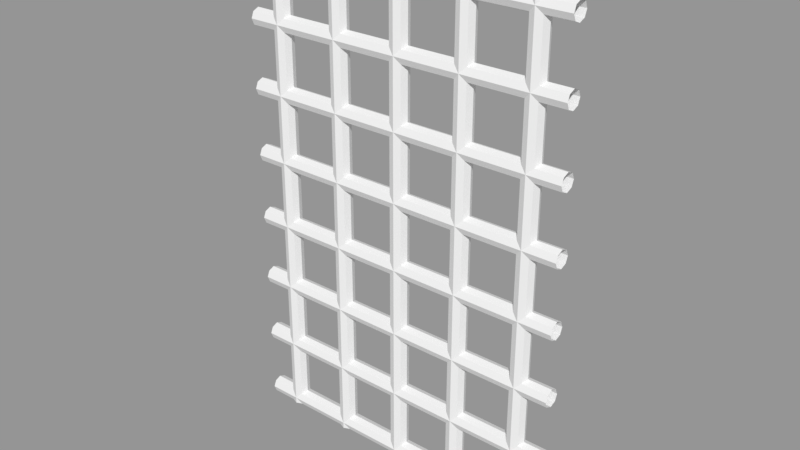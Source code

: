 # Source: CastleGate.blend  (saved by Blender 2.79.0; exported with 4.5.12 LTS)
import bpy
from mathutils import Matrix  # noqa: F401  (used for matrix-valued properties, if any)

bpy.ops.wm.read_factory_settings(use_empty=True)
scene = bpy.context.scene
scene.name = 'Scene'

# ---- collections
col_collection_1 = bpy.data.collections.new('Collection 1'); scene.collection.children.link(col_collection_1)

# ---- meshes
me_cube_042 = bpy.data.meshes.new('Cube.042')
me_cube_042.from_pydata([(-1.307, 0.08586, -2.396), (-1.307, 0.08586, 2.505), (-1.246, 0.06071, -2.396), (-1.246, 0.06071, 2.505), (-1.221, -5.988e-09, -2.396), (-1.221, -5.988e-09, 2.505), (-1.246, -0.06071, -2.396), (-1.246, -0.06071, 2.505), (-1.307, -0.08586, -2.396), (-1.307, -0.08586, 2.505), (-1.368, -0.06071, -2.396), (-1.368, -0.06071, 2.505), (-1.393, -8.701e-10, -2.396), (-1.393, -8.701e-10, 2.505), (-1.368, 0.06071, -2.396), (-1.368, 0.06071, 2.505), (-0.6544, 0.08586, -2.396), (-0.6544, 0.08586, 2.505), (-0.5937, 0.06071, -2.396), (-0.5937, 0.06071, 2.505), (-0.5685, -5.988e-09, -2.396), (-0.5685, -5.988e-09, 2.505), (-0.5937, -0.06071, -2.396), (-0.5937, -0.06071, 2.505), (-0.6544, -0.08586, -2.396), (-0.6544, -0.08586, 2.505), (-0.7151, -0.06071, -2.396), (-0.7151, -0.06071, 2.505), (-0.7403, -8.701e-10, -2.396), (-0.7403, -8.701e-10, 2.505), (-0.7151, 0.06071, -2.396), (-0.7151, 0.06071, 2.505), (-0.001852, 0.08586, -2.396), (-0.001852, 0.08586, 2.505), (0.05886, 0.06071, -2.396), (0.05886, 0.06071, 2.505), (0.08401, -5.988e-09, -2.396), (0.08401, -5.988e-09, 2.505), (0.05886, -0.06071, -2.396), (0.05886, -0.06071, 2.505), (-0.001852, -0.08586, -2.396), (-0.001852, -0.08586, 2.505), (-0.06257, -0.06071, -2.396), (-0.06257, -0.06071, 2.505), (-0.08771, -8.701e-10, -2.396), (-0.08771, -8.701e-10, 2.505), (-0.06257, 0.06071, -2.396), (-0.06257, 0.06071, 2.505), (0.6507, 0.08586, -2.396), (0.6507, 0.08586, 2.505), (0.7114, 0.06071, -2.396), (0.7114, 0.06071, 2.505), (0.7366, -5.988e-09, -2.396), (0.7366, -5.988e-09, 2.505), (0.7114, -0.06071, -2.396), (0.7114, -0.06071, 2.505), (0.6507, -0.08586, -2.396), (0.6507, -0.08586, 2.505), (0.59, -0.06071, -2.396), (0.59, -0.06071, 2.505), (0.5648, -8.701e-10, -2.396), (0.5648, -8.701e-10, 2.505), (0.59, 0.06071, -2.396), (0.59, 0.06071, 2.505), (1.303, 0.08586, -2.396), (1.303, 0.08586, 2.505), (1.364, 0.06071, -2.396), (1.364, 0.06071, 2.505), (1.389, -5.988e-09, -2.396), (1.389, -5.988e-09, 2.505), (1.364, -0.06071, -2.396), (1.364, -0.06071, 2.505), (1.303, -0.08586, -2.396), (1.303, -0.08586, 2.505), (1.243, -0.06071, -2.396), (1.243, -0.06071, 2.505), (1.217, -8.701e-10, -2.396), (1.217, -8.701e-10, 2.505), (1.243, 0.06071, -2.396), (1.243, 0.06071, 2.505), (-1.62, 0.08586, 2.232), (1.624, 0.08586, 2.232), (-1.62, 0.06071, 2.172), (1.624, 0.06071, 2.172), (-1.62, -7.245e-09, 2.147), (1.624, -7.245e-09, 2.147), (-1.62, -0.06071, 2.172), (1.624, -0.06071, 2.172), (-1.62, -0.08586, 2.232), (1.624, -0.08586, 2.232), (-1.62, -0.06071, 2.293), (1.624, -0.06071, 2.293), (-1.62, -2.127e-09, 2.318), (1.624, -2.127e-09, 2.318), (-1.62, 0.06071, 2.293), (1.624, 0.06071, 2.293), (-1.62, 0.08586, 1.58), (1.624, 0.08586, 1.58), (-1.62, 0.06071, 1.519), (1.624, 0.06071, 1.519), (-1.62, -7.245e-09, 1.494), (1.624, -7.245e-09, 1.494), (-1.62, -0.06071, 1.519), (1.624, -0.06071, 1.519), (-1.62, -0.08586, 1.58), (1.624, -0.08586, 1.58), (-1.62, -0.06071, 1.641), (1.624, -0.06071, 1.641), (-1.62, -2.127e-09, 1.666), (1.624, -2.127e-09, 1.666), (-1.62, 0.06071, 1.641), (1.624, 0.06071, 1.641), (-1.62, 0.08586, 0.9274), (1.624, 0.08586, 0.9274), (-1.62, 0.06071, 0.8666), (1.624, 0.06071, 0.8666), (-1.62, -7.245e-09, 0.8415), (1.624, -7.245e-09, 0.8415), (-1.62, -0.06071, 0.8666), (1.624, -0.06071, 0.8666), (-1.62, -0.08586, 0.9274), (1.624, -0.08586, 0.9274), (-1.62, -0.06071, 0.9881), (1.624, -0.06071, 0.9881), (-1.62, -2.127e-09, 1.013), (1.624, -2.127e-09, 1.013), (-1.62, 0.06071, 0.9881), (1.624, 0.06071, 0.9881), (-1.62, 0.08586, 0.2748), (1.624, 0.08586, 0.2748), (-1.62, 0.06071, 0.2141), (1.624, 0.06071, 0.2141), (-1.62, -7.245e-09, 0.1889), (1.624, -7.245e-09, 0.1889), (-1.62, -0.06071, 0.2141), (1.624, -0.06071, 0.2141), (-1.62, -0.08586, 0.2748), (1.624, -0.08586, 0.2748), (-1.62, -0.06071, 0.3355), (1.624, -0.06071, 0.3355), (-1.62, -2.127e-09, 0.3607), (1.624, -2.127e-09, 0.3607), (-1.62, 0.06071, 0.3355), (1.624, 0.06071, 0.3355), (-1.62, 0.08586, -0.3777), (1.624, 0.08586, -0.3777), (-1.62, 0.06071, -0.4385), (1.624, 0.06071, -0.4385), (-1.62, -7.245e-09, -0.4636), (1.624, -7.245e-09, -0.4636), (-1.62, -0.06071, -0.4385), (1.624, -0.06071, -0.4385), (-1.62, -0.08586, -0.3777), (1.624, -0.08586, -0.3777), (-1.62, -0.06071, -0.317), (1.624, -0.06071, -0.317), (-1.62, -2.127e-09, -0.2919), (1.624, -2.127e-09, -0.2919), (-1.62, 0.06071, -0.317), (1.624, 0.06071, -0.317), (-1.62, 0.08586, -1.03), (1.624, 0.08586, -1.03), (-1.62, 0.06071, -1.091), (1.624, 0.06071, -1.091), (-1.62, -7.245e-09, -1.116), (1.624, -7.245e-09, -1.116), (-1.62, -0.06071, -1.091), (1.624, -0.06071, -1.091), (-1.62, -0.08586, -1.03), (1.624, -0.08586, -1.03), (-1.62, -0.06071, -0.9696), (1.624, -0.06071, -0.9696), (-1.62, -2.127e-09, -0.9444), (1.624, -2.127e-09, -0.9444), (-1.62, 0.06071, -0.9696), (1.624, 0.06071, -0.9696), (-1.62, 0.08586, -1.683), (1.624, 0.08586, -1.683), (-1.62, 0.06071, -1.744), (1.624, 0.06071, -1.744), (-1.62, -7.245e-09, -1.769), (1.624, -7.245e-09, -1.769), (-1.62, -0.06071, -1.744), (1.624, -0.06071, -1.744), (-1.62, -0.08586, -1.683), (1.624, -0.08586, -1.683), (-1.62, -0.06071, -1.622), (1.624, -0.06071, -1.622), (-1.62, -2.127e-09, -1.597), (1.624, -2.127e-09, -1.597), (-1.62, 0.06071, -1.622), (1.624, 0.06071, -1.622), (-1.62, 0.08586, -2.335), (1.624, 0.08586, -2.335), (-1.62, 0.06071, -2.396), (1.624, 0.06071, -2.396), (-1.62, -7.245e-09, -2.421), (1.624, -7.245e-09, -2.421), (-1.62, -0.06071, -2.396), (1.624, -0.06071, -2.396), (-1.62, -0.08586, -2.335), (1.624, -0.08586, -2.335), (-1.62, -0.06071, -2.275), (1.624, -0.06071, -2.275), (-1.62, -2.127e-09, -2.25), (1.624, -2.127e-09, -2.25), (-1.62, 0.06071, -2.275), (1.624, 0.06071, -2.275)], [], [(0, 1, 3, 2), (2, 3, 5, 4), (4, 5, 7, 6), (6, 7, 9, 8), (8, 9, 11, 10), (10, 11, 13, 12), (12, 13, 15, 14), (14, 15, 1, 0), (16, 17, 19, 18), (18, 19, 21, 20), (20, 21, 23, 22), (22, 23, 25, 24), (24, 25, 27, 26), (26, 27, 29, 28), (28, 29, 31, 30), (30, 31, 17, 16), (32, 33, 35, 34), (34, 35, 37, 36), (36, 37, 39, 38), (38, 39, 41, 40), (40, 41, 43, 42), (42, 43, 45, 44), (44, 45, 47, 46), (46, 47, 33, 32), (48, 49, 51, 50), (50, 51, 53, 52), (52, 53, 55, 54), (54, 55, 57, 56), (56, 57, 59, 58), (58, 59, 61, 60), (60, 61, 63, 62), (62, 63, 49, 48), (64, 65, 67, 66), (66, 67, 69, 68), (68, 69, 71, 70), (70, 71, 73, 72), (72, 73, 75, 74), (74, 75, 77, 76), (76, 77, 79, 78), (78, 79, 65, 64), (80, 81, 83, 82), (82, 83, 85, 84), (84, 85, 87, 86), (86, 87, 89, 88), (88, 89, 91, 90), (90, 91, 93, 92), (92, 93, 95, 94), (94, 95, 81, 80), (96, 97, 99, 98), (98, 99, 101, 100), (100, 101, 103, 102), (102, 103, 105, 104), (104, 105, 107, 106), (106, 107, 109, 108), (108, 109, 111, 110), (110, 111, 97, 96), (112, 113, 115, 114), (114, 115, 117, 116), (116, 117, 119, 118), (118, 119, 121, 120), (120, 121, 123, 122), (122, 123, 125, 124), (124, 125, 127, 126), (126, 127, 113, 112), (128, 129, 131, 130), (130, 131, 133, 132), (132, 133, 135, 134), (134, 135, 137, 136), (136, 137, 139, 138), (138, 139, 141, 140), (140, 141, 143, 142), (142, 143, 129, 128), (144, 145, 147, 146), (146, 147, 149, 148), (148, 149, 151, 150), (150, 151, 153, 152), (152, 153, 155, 154), (154, 155, 157, 156), (156, 157, 159, 158), (158, 159, 145, 144), (160, 161, 163, 162), (162, 163, 165, 164), (164, 165, 167, 166), (166, 167, 169, 168), (168, 169, 171, 170), (170, 171, 173, 172), (172, 173, 175, 174), (174, 175, 161, 160), (176, 177, 179, 178), (178, 179, 181, 180), (180, 181, 183, 182), (182, 183, 185, 184), (184, 185, 187, 186), (186, 187, 189, 188), (188, 189, 191, 190), (190, 191, 177, 176), (192, 193, 195, 194), (194, 195, 197, 196), (196, 197, 199, 198), (198, 199, 201, 200), (200, 201, 203, 202), (202, 203, 205, 204), (204, 205, 207, 206), (206, 207, 193, 192)])
_uv = me_cube_042.uv_layers.new(name='UVMap')
_uv.uv.foreach_set('vector', [0.3963, 0.3604, 0.3963, 0.4351, 0.395, 0.4351, 0.395, 0.3604, 0.395, 0.3604, 0.395, 0.4351, 0.3937, 0.4351, 0.3937, 0.3604, 0.3937, 0.3604, 0.3937, 0.4351, 0.3924, 0.4351, 0.3924, 0.3604, 0.3924, 0.3604, 0.3924, 0.4351, 0.3911, 0.4351, 0.3911, 0.3604, 0.4015, 0.3604, 0.4015, 0.435, 0.4002, 0.435, 0.4002, 0.3604, 0.4002, 0.3604, 0.4002, 0.435, 0.3989, 0.4351, 0.3989, 0.3604, 0.3989, 0.3604, 0.3989, 0.4351, 0.3976, 0.4351, 0.3976, 0.3604, 0.3976, 0.3604, 0.3976, 0.4351, 0.3963, 0.4351, 0.3963, 0.3604, 0.4068, 0.3604, 0.4068, 0.4351, 0.4055, 0.4351, 0.4055, 0.3604, 0.4055, 0.3604, 0.4055, 0.4351, 0.4042, 0.4351, 0.4042, 0.3604, 0.4042, 0.3604, 0.4042, 0.4351, 0.4029, 0.4351, 0.4029, 0.3604, 0.4029, 0.3604, 0.4029, 0.4351, 0.4016, 0.4351, 0.4016, 0.3604, 0.412, 0.3604, 0.412, 0.435, 0.4107, 0.435, 0.4107, 0.3604, 0.4107, 0.3604, 0.4107, 0.435, 0.4094, 0.4351, 0.4094, 0.3604, 0.4094, 0.3604, 0.4094, 0.4351, 0.4081, 0.4351, 0.4081, 0.3604, 0.4081, 0.3604, 0.4081, 0.4351, 0.4068, 0.4351, 0.4068, 0.3604, 0.3858, 0.3604, 0.3858, 0.4351, 0.3845, 0.4351, 0.3845, 0.3604, 0.3845, 0.3604, 0.3845, 0.4351, 0.3832, 0.4351, 0.3832, 0.3604, 0.3832, 0.3604, 0.3832, 0.4351, 0.3819, 0.4351, 0.3819, 0.3604, 0.3819, 0.3604, 0.3819, 0.4351, 0.3806, 0.4351, 0.3806, 0.3604, 0.391, 0.3604, 0.391, 0.435, 0.3897, 0.435, 0.3897, 0.3604, 0.3897, 0.3604, 0.3897, 0.435, 0.3884, 0.4351, 0.3884, 0.3604, 0.3884, 0.3604, 0.3884, 0.4351, 0.3871, 0.4351, 0.3871, 0.3604, 0.3871, 0.3604, 0.3871, 0.4351, 0.3858, 0.4351, 0.3858, 0.3604, 0.3753, 0.3604, 0.3753, 0.4351, 0.374, 0.4351, 0.374, 0.3604, 0.374, 0.3604, 0.374, 0.4351, 0.3727, 0.4351, 0.3727, 0.3604, 0.3727, 0.3604, 0.3727, 0.4351, 0.3714, 0.4351, 0.3714, 0.3604, 0.3714, 0.3604, 0.3714, 0.4351, 0.3701, 0.4351, 0.3701, 0.3604, 0.3806, 0.3604, 0.3806, 0.435, 0.3793, 0.435, 0.3793, 0.3604, 0.3793, 0.3604, 0.3793, 0.435, 0.3779, 0.4351, 0.3779, 0.3604, 0.3779, 0.3604, 0.3779, 0.4351, 0.3766, 0.4351, 0.3766, 0.3604, 0.3766, 0.3604, 0.3766, 0.4351, 0.3753, 0.4351, 0.3753, 0.3604, 0.3648, 0.3604, 0.3648, 0.4351, 0.3635, 0.4351, 0.3635, 0.3604, 0.3635, 0.3604, 0.3635, 0.4351, 0.3622, 0.4351, 0.3622, 0.3604, 0.3622, 0.3604, 0.3622, 0.4351, 0.3609, 0.4351, 0.3609, 0.3604, 0.3609, 0.3604, 0.3609, 0.4351, 0.3596, 0.4351, 0.3596, 0.3604, 0.3701, 0.3604, 0.3701, 0.435, 0.3688, 0.435, 0.3688, 0.3604, 0.3688, 0.3604, 0.3688, 0.435, 0.3675, 0.4351, 0.3675, 0.3604, 0.3675, 0.3604, 0.3675, 0.4351, 0.3662, 0.4351, 0.3662, 0.3604, 0.3662, 0.3604, 0.3662, 0.4351, 0.3648, 0.4351, 0.3648, 0.3604, 0.3596, 0.4581, 0.416, 0.4581, 0.416, 0.4593, 0.3596, 0.4593, 0.3596, 0.4593, 0.416, 0.4593, 0.416, 0.4604, 0.3596, 0.4604, 0.3596, 0.4604, 0.416, 0.4604, 0.416, 0.4616, 0.3596, 0.4616, 0.3596, 0.4616, 0.416, 0.4616, 0.416, 0.4627, 0.3596, 0.4627, 0.3596, 0.4536, 0.416, 0.4536, 0.416, 0.4547, 0.3596, 0.4547, 0.3596, 0.4547, 0.416, 0.4547, 0.416, 0.4559, 0.3596, 0.4559, 0.3596, 0.4559, 0.416, 0.4559, 0.416, 0.457, 0.3596, 0.457, 0.3596, 0.457, 0.416, 0.457, 0.416, 0.4581, 0.3596, 0.4581, 0.4121, 0.3833, 0.4685, 0.3833, 0.4685, 0.3845, 0.4121, 0.3845, 0.4121, 0.3845, 0.4685, 0.3845, 0.4685, 0.3856, 0.4121, 0.3856, 0.4121, 0.3856, 0.4685, 0.3856, 0.4685, 0.3868, 0.4121, 0.3868, 0.4121, 0.3868, 0.4685, 0.3868, 0.4685, 0.3879, 0.4121, 0.3879, 0.4121, 0.3788, 0.4685, 0.3788, 0.4685, 0.3799, 0.4121, 0.3799, 0.4121, 0.3799, 0.4685, 0.3799, 0.4685, 0.3811, 0.4121, 0.3811, 0.4121, 0.3811, 0.4685, 0.3811, 0.4685, 0.3822, 0.4121, 0.3822, 0.4121, 0.3822, 0.4685, 0.3822, 0.4685, 0.3833, 0.4121, 0.3833, 0.4121, 0.4018, 0.4685, 0.4018, 0.4685, 0.4029, 0.4121, 0.4029, 0.4121, 0.4029, 0.4685, 0.4029, 0.4685, 0.404, 0.4121, 0.404, 0.4121, 0.404, 0.4685, 0.404, 0.4685, 0.4052, 0.4121, 0.4052, 0.4121, 0.4052, 0.4685, 0.4052, 0.4685, 0.4063, 0.4121, 0.4063, 0.4121, 0.3972, 0.4685, 0.3972, 0.4685, 0.3983, 0.4121, 0.3983, 0.4121, 0.3983, 0.4685, 0.3983, 0.4685, 0.3995, 0.4121, 0.3995, 0.4121, 0.3995, 0.4685, 0.3995, 0.4685, 0.4006, 0.4121, 0.4006, 0.4121, 0.4006, 0.4685, 0.4006, 0.4685, 0.4018, 0.4121, 0.4018, 0.4121, 0.3741, 0.4685, 0.3741, 0.4685, 0.3753, 0.4121, 0.3753, 0.4121, 0.3753, 0.4685, 0.3753, 0.4685, 0.3764, 0.4121, 0.3764, 0.4121, 0.3764, 0.4685, 0.3764, 0.4685, 0.3776, 0.4121, 0.3776, 0.4121, 0.3776, 0.4685, 0.3776, 0.4685, 0.3787, 0.4121, 0.3787, 0.4121, 0.3696, 0.4685, 0.3696, 0.4685, 0.3707, 0.4121, 0.3707, 0.4121, 0.3707, 0.4685, 0.3707, 0.4685, 0.3719, 0.4121, 0.3719, 0.4121, 0.3719, 0.4685, 0.3719, 0.4685, 0.373, 0.4121, 0.373, 0.4121, 0.373, 0.4685, 0.373, 0.4685, 0.3741, 0.4121, 0.3741, 0.4121, 0.3925, 0.4685, 0.3925, 0.4685, 0.3937, 0.4121, 0.3937, 0.4121, 0.3937, 0.4685, 0.3937, 0.4685, 0.3948, 0.4121, 0.3948, 0.4121, 0.3948, 0.4685, 0.3948, 0.4685, 0.396, 0.4121, 0.396, 0.4121, 0.396, 0.4685, 0.396, 0.4685, 0.3971, 0.4121, 0.3971, 0.4121, 0.388, 0.4685, 0.388, 0.4685, 0.3891, 0.4121, 0.3891, 0.4121, 0.3891, 0.4685, 0.3891, 0.4685, 0.3903, 0.4121, 0.3903, 0.4121, 0.3903, 0.4685, 0.3903, 0.4685, 0.3914, 0.4121, 0.3914, 0.4121, 0.3914, 0.4685, 0.3914, 0.4685, 0.3925, 0.4121, 0.3925, 0.3596, 0.4489, 0.416, 0.4489, 0.416, 0.4501, 0.3596, 0.4501, 0.3596, 0.4501, 0.416, 0.4501, 0.416, 0.4512, 0.3596, 0.4512, 0.3596, 0.4512, 0.416, 0.4512, 0.416, 0.4524, 0.3596, 0.4524, 0.3596, 0.4524, 0.416, 0.4524, 0.416, 0.4535, 0.3596, 0.4535, 0.3596, 0.4444, 0.416, 0.4444, 0.416, 0.4455, 0.3596, 0.4455, 0.3596, 0.4455, 0.416, 0.4455, 0.416, 0.4467, 0.3596, 0.4467, 0.3596, 0.4467, 0.416, 0.4467, 0.416, 0.4478, 0.3596, 0.4478, 0.3596, 0.4478, 0.416, 0.4478, 0.416, 0.4489, 0.3596, 0.4489, 0.4121, 0.3649, 0.4685, 0.3649, 0.4685, 0.3661, 0.4121, 0.3661, 0.4121, 0.3661, 0.4685, 0.3661, 0.4685, 0.3672, 0.4121, 0.3672, 0.4121, 0.3672, 0.4685, 0.3672, 0.4685, 0.3684, 0.4121, 0.3684, 0.4121, 0.3684, 0.4685, 0.3684, 0.4685, 0.3695, 0.4121, 0.3695, 0.4121, 0.3604, 0.4685, 0.3604, 0.4685, 0.3615, 0.4121, 0.3615, 0.4121, 0.3615, 0.4685, 0.3615, 0.4685, 0.3626, 0.4121, 0.3626, 0.4121, 0.3626, 0.4685, 0.3626, 0.4685, 0.3638, 0.4121, 0.3638, 0.4121, 0.3638, 0.4685, 0.3638, 0.4685, 0.3649, 0.4121, 0.3649, 0.3596, 0.4397, 0.416, 0.4397, 0.416, 0.4409, 0.3596, 0.4409, 0.3596, 0.4409, 0.416, 0.4409, 0.416, 0.442, 0.3596, 0.442, 0.3596, 0.442, 0.416, 0.442, 0.416, 0.4432, 0.3596, 0.4431, 0.3596, 0.4431, 0.416, 0.4432, 0.416, 0.4443, 0.3596, 0.4443, 0.3596, 0.4351, 0.416, 0.4352, 0.416, 0.4363, 0.3596, 0.4363, 0.3596, 0.4363, 0.416, 0.4363, 0.416, 0.4374, 0.3596, 0.4374, 0.3596, 0.4374, 0.416, 0.4374, 0.416, 0.4386, 0.3596, 0.4386, 0.3596, 0.4386, 0.416, 0.4386, 0.416, 0.4397, 0.3596, 0.4397])
me_cube_042.use_remesh_preserve_volume = False
me_cube_042.use_remesh_preserve_attributes = False
me_cube_042.use_mirror_vertex_groups = False
me_cube_042.update()

# ---- objects
ob_castlegate = bpy.data.objects.new('CastleGate', me_cube_042)

# ---- transforms, parenting, visibility, modifiers, constraints
ob_castlegate.location = (0.0, 0.0, 0.0)
ob_castlegate.lineart.crease_threshold = 0.0

# ---- collection membership
col_collection_1.objects.link(ob_castlegate)

# ---- scene / render settings (as saved in the file)
scene.frame_start = 1; scene.frame_end = 250; scene.frame_set(1)
scene.render.engine = 'CYCLES'
scene.render.dither_intensity = 0.0
scene.cycles.samples = 300
scene.cycles.sampling_pattern = 'TABULATED_SOBOL'
scene.cycles.use_adaptive_sampling = False
scene.cycles.use_light_tree = False
scene.cycles.blur_glossy = 0.0
scene.cycles.sample_clamp_direct = 4.0
scene.cycles.sample_clamp_indirect = 4.0
scene.view_settings.view_transform = 'Standard'
bpy.context.view_layer.update()

# ---- added for rendering (the .blend has no active camera and no usable light): camera, sun + grey world if the file has none
cam_auto = bpy.data.cameras.new('AutoCamera')
cam_auto.lens = 50.0
cam_auto.sensor_width = 36.0
cam_auto.clip_end = 1000.0
ob_auto_camera = bpy.data.objects.new('AutoCamera', cam_auto)
scene.collection.objects.link(ob_auto_camera)
ob_auto_camera.location = (5.46128, -6.55144, 4.40938)
ob_auto_camera.rotation_euler = (1.09748, -7.21219e-08, 0.694738)
scene.camera = ob_auto_camera
light_auto_sun = bpy.data.lights.new('AutoSun', 'SUN')
light_auto_sun.energy = 3.0
light_auto_sun.angle = 0.0523599
ob_auto_sun = bpy.data.objects.new('AutoSun', light_auto_sun)
scene.collection.objects.link(ob_auto_sun)
ob_auto_sun.rotation_euler = (0.872665, 0.174533, 0.523599)
if scene.world is None:
    world_auto = bpy.data.worlds.new('AutoWorld')
    world_auto.color = (0.3, 0.3, 0.3)
    scene.world = world_auto
bpy.context.view_layer.update()
